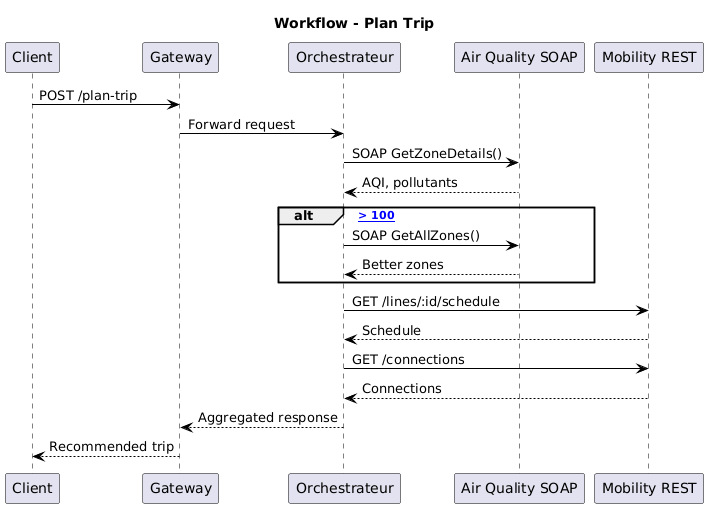

The diagram above was rendered by PlantUML. Its source (embedded in the PNG):
@startuml
skinparam sequence {
    ArrowColor Black
    ActorBorderColor Black
    LifeLineBorderColor Black
    ParticipantBorderColor Black
}

title Workflow - Plan Trip

participant Client
participant Gateway
participant Orchestrateur
participant "Air Quality SOAP" as Air
participant "Mobility REST" as Mobility

Client -> Gateway : POST /plan-trip
Gateway -> Orchestrateur : Forward request

Orchestrateur -> Air : SOAP GetZoneDetails()
Air --> Orchestrateur : AQI, pollutants

alt [AQI > 100]
    Orchestrateur -> Air : SOAP GetAllZones()
    Air --> Orchestrateur : Better zones
end

Orchestrateur -> Mobility : GET /lines/:id/schedule
Mobility --> Orchestrateur : Schedule

Orchestrateur -> Mobility : GET /connections
Mobility --> Orchestrateur : Connections

Orchestrateur --> Gateway : Aggregated response
Gateway --> Client : Recommended trip
@enduml